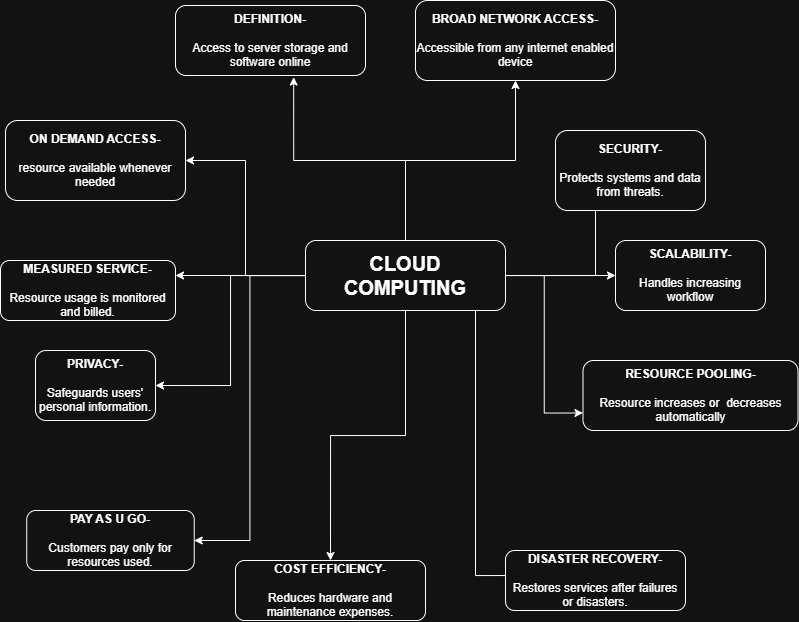

The diagram above was exported from draw.io. Its source (the exported page's mxGraphModel, read from the mxfile embedded in the PNG):
<mxGraphModel dx="1084" dy="640" grid="1" gridSize="10" guides="1" tooltips="1" connect="1" arrows="1" fold="1" page="1" pageScale="1" pageWidth="850" pageHeight="1100" math="0" shadow="0">
  <root>
    <mxCell id="0" />
    <mxCell id="1" parent="0" />
    <mxCell id="kLZ5lf0of-cnQh1MgjcU-18" edge="1" parent="1" source="kLZ5lf0of-cnQh1MgjcU-2" style="edgeStyle=orthogonalEdgeStyle;rounded=0;orthogonalLoop=1;jettySize=auto;html=1;entryX=1;entryY=0.25;entryDx=0;entryDy=0;" target="kLZ5lf0of-cnQh1MgjcU-11">
      <mxGeometry relative="1" as="geometry" />
    </mxCell>
    <mxCell id="kLZ5lf0of-cnQh1MgjcU-19" edge="1" parent="1" source="kLZ5lf0of-cnQh1MgjcU-2" style="edgeStyle=orthogonalEdgeStyle;rounded=0;orthogonalLoop=1;jettySize=auto;html=1;entryX=1;entryY=0.5;entryDx=0;entryDy=0;" target="kLZ5lf0of-cnQh1MgjcU-17">
      <mxGeometry relative="1" as="geometry" />
    </mxCell>
    <mxCell id="kLZ5lf0of-cnQh1MgjcU-20" edge="1" parent="1" source="kLZ5lf0of-cnQh1MgjcU-2" style="edgeStyle=orthogonalEdgeStyle;rounded=0;orthogonalLoop=1;jettySize=auto;html=1;entryX=0.5;entryY=0;entryDx=0;entryDy=0;" target="kLZ5lf0of-cnQh1MgjcU-14">
      <mxGeometry relative="1" as="geometry" />
    </mxCell>
    <mxCell id="kLZ5lf0of-cnQh1MgjcU-22" edge="1" parent="1" source="kLZ5lf0of-cnQh1MgjcU-2" style="edgeStyle=orthogonalEdgeStyle;rounded=0;orthogonalLoop=1;jettySize=auto;html=1;entryX=1;entryY=0.5;entryDx=0;entryDy=0;" target="kLZ5lf0of-cnQh1MgjcU-13">
      <mxGeometry relative="1" as="geometry" />
    </mxCell>
    <mxCell id="kLZ5lf0of-cnQh1MgjcU-24" edge="1" parent="1" source="kLZ5lf0of-cnQh1MgjcU-2" style="edgeStyle=orthogonalEdgeStyle;rounded=0;orthogonalLoop=1;jettySize=auto;html=1;entryX=1;entryY=0.5;entryDx=0;entryDy=0;" target="kLZ5lf0of-cnQh1MgjcU-4">
      <mxGeometry relative="1" as="geometry" />
    </mxCell>
    <mxCell id="kLZ5lf0of-cnQh1MgjcU-25" edge="1" parent="1" source="kLZ5lf0of-cnQh1MgjcU-2" style="edgeStyle=orthogonalEdgeStyle;rounded=0;orthogonalLoop=1;jettySize=auto;html=1;entryX=0.5;entryY=1;entryDx=0;entryDy=0;" target="kLZ5lf0of-cnQh1MgjcU-6">
      <mxGeometry relative="1" as="geometry" />
    </mxCell>
    <mxCell id="kLZ5lf0of-cnQh1MgjcU-26" edge="1" parent="1" source="kLZ5lf0of-cnQh1MgjcU-2" style="edgeStyle=orthogonalEdgeStyle;rounded=0;orthogonalLoop=1;jettySize=auto;html=1;">
      <mxGeometry relative="1" as="geometry">
        <mxPoint x="620" y="380" as="targetPoint" />
      </mxGeometry>
    </mxCell>
    <mxCell id="kLZ5lf0of-cnQh1MgjcU-27" edge="1" parent="1" source="kLZ5lf0of-cnQh1MgjcU-2" style="edgeStyle=orthogonalEdgeStyle;rounded=0;orthogonalLoop=1;jettySize=auto;html=1;" target="kLZ5lf0of-cnQh1MgjcU-9">
      <mxGeometry relative="1" as="geometry" />
    </mxCell>
    <mxCell id="kLZ5lf0of-cnQh1MgjcU-28" edge="1" parent="1" source="kLZ5lf0of-cnQh1MgjcU-2" style="edgeStyle=orthogonalEdgeStyle;rounded=0;orthogonalLoop=1;jettySize=auto;html=1;entryX=0;entryY=0.75;entryDx=0;entryDy=0;" target="kLZ5lf0of-cnQh1MgjcU-7">
      <mxGeometry relative="1" as="geometry" />
    </mxCell>
    <mxCell id="kLZ5lf0of-cnQh1MgjcU-35" edge="1" parent="1" style="edgeStyle=orthogonalEdgeStyle;rounded=0;orthogonalLoop=1;jettySize=auto;html=1;entryX=0;entryY=0.75;entryDx=0;entryDy=0;">
      <mxGeometry relative="1" as="geometry">
        <Array as="points">
          <mxPoint x="499.91" y="785" />
        </Array>
        <mxPoint x="500.00090909090903" y="520" as="sourcePoint" />
        <mxPoint x="559.91" y="785" as="targetPoint" />
      </mxGeometry>
    </mxCell>
    <mxCell id="kLZ5lf0of-cnQh1MgjcU-2" parent="1" style="rounded=1;whiteSpace=wrap;html=1;" value="&lt;font style=&quot;font-size: 20px;&quot;&gt;&lt;b style=&quot;&quot;&gt;CLOUD COMPUTING&lt;/b&gt;&lt;/font&gt;" vertex="1">
      <mxGeometry height="70" width="200" x="330" y="450" as="geometry" />
    </mxCell>
    <mxCell id="kLZ5lf0of-cnQh1MgjcU-3" parent="1" style="rounded=1;whiteSpace=wrap;html=1;" value="&lt;b&gt;DEFINITION-&lt;/b&gt;&lt;div&gt;&lt;b&gt;&lt;br&gt;&lt;/b&gt;&lt;div&gt;Access to server storage and software online&lt;/div&gt;&lt;/div&gt;" vertex="1">
      <mxGeometry height="70" width="190" x="200" y="215" as="geometry" />
    </mxCell>
    <mxCell id="kLZ5lf0of-cnQh1MgjcU-4" parent="1" style="rounded=1;whiteSpace=wrap;html=1;" value="&lt;div&gt;&lt;b&gt;ON DEMAND ACCESS-&lt;/b&gt;&lt;/div&gt;&lt;div&gt;&lt;b&gt;&lt;br&gt;&lt;/b&gt;&lt;/div&gt;&lt;div&gt;resource available whenever needed&lt;/div&gt;" vertex="1">
      <mxGeometry height="80" width="180" x="30" y="330" as="geometry" />
    </mxCell>
    <mxCell id="kLZ5lf0of-cnQh1MgjcU-6" parent="1" style="rounded=1;whiteSpace=wrap;html=1;" value="&lt;b&gt;BROAD NETWORK ACCESS-&lt;/b&gt;&lt;div&gt;&lt;b&gt;&lt;br&gt;&lt;/b&gt;&lt;div&gt;Accessible from any internet enabled device&lt;/div&gt;&lt;/div&gt;" vertex="1">
      <mxGeometry height="80" width="200" x="440" y="210" as="geometry" />
    </mxCell>
    <mxCell id="kLZ5lf0of-cnQh1MgjcU-7" parent="1" style="rounded=1;whiteSpace=wrap;html=1;" value="&lt;b&gt;RESOURCE POOLING-&lt;/b&gt;&lt;div&gt;&lt;b&gt;&lt;br&gt;&lt;/b&gt;&lt;/div&gt;&lt;div&gt;Resource increases or&amp;nbsp; decreases automatically&lt;/div&gt;" vertex="1">
      <mxGeometry height="70" width="215" x="607.5" y="570" as="geometry" />
    </mxCell>
    <mxCell id="kLZ5lf0of-cnQh1MgjcU-9" parent="1" style="rounded=1;whiteSpace=wrap;html=1;" value="&lt;b&gt;SCALABILITY-&lt;/b&gt;&lt;div&gt;&lt;b&gt;&lt;br&gt;&lt;/b&gt;&lt;/div&gt;&lt;div&gt;Handles increasing workflow&lt;/div&gt;" vertex="1">
      <mxGeometry height="70" width="150" x="640" y="450" as="geometry" />
    </mxCell>
    <mxCell id="kLZ5lf0of-cnQh1MgjcU-11" parent="1" style="rounded=1;whiteSpace=wrap;html=1;" value="&lt;b&gt;MEASURED SERVICE-&lt;/b&gt;&lt;div&gt;&lt;br&gt;&lt;/div&gt;&lt;div&gt;Resource usage is monitored and billed.&lt;/div&gt;" vertex="1">
      <mxGeometry height="60" width="175" x="25" y="470" as="geometry" />
    </mxCell>
    <mxCell id="kLZ5lf0of-cnQh1MgjcU-13" parent="1" style="rounded=1;whiteSpace=wrap;html=1;" value="&lt;b&gt;PAY AS U GO-&lt;/b&gt;&lt;div&gt;&lt;b&gt;&lt;br&gt;&lt;/b&gt;&lt;/div&gt;&lt;div&gt;Customers pay only for resources used.&lt;b&gt;&lt;/b&gt;&lt;/div&gt;" vertex="1">
      <mxGeometry height="60" width="167.5" x="51.25" y="720" as="geometry" />
    </mxCell>
    <mxCell id="kLZ5lf0of-cnQh1MgjcU-14" parent="1" style="rounded=1;whiteSpace=wrap;html=1;" value="&lt;b&gt;COST EFFICIENCY-&lt;/b&gt;&lt;div&gt;&lt;b&gt;&lt;br&gt;&lt;/b&gt;&lt;/div&gt;&lt;div&gt;Reduces hardware and maintenance expenses.&lt;b&gt;&lt;/b&gt;&lt;/div&gt;" vertex="1">
      <mxGeometry height="60" width="190" x="260" y="770" as="geometry" />
    </mxCell>
    <mxCell id="kLZ5lf0of-cnQh1MgjcU-15" parent="1" style="rounded=1;whiteSpace=wrap;html=1;" value="&lt;b&gt;SECURITY-&lt;/b&gt;&lt;div&gt;&lt;b&gt;&lt;br&gt;&lt;/b&gt;&lt;/div&gt;&lt;div&gt;Protects systems and data from threats.&lt;/div&gt;" vertex="1">
      <mxGeometry height="80" width="150" x="580" y="340" as="geometry" />
    </mxCell>
    <mxCell id="kLZ5lf0of-cnQh1MgjcU-16" parent="1" style="rounded=1;whiteSpace=wrap;html=1;" value="&lt;b&gt;DISASTER RECOVERY-&lt;/b&gt;&lt;div&gt;&lt;b&gt;&lt;br&gt;&lt;/b&gt;&lt;/div&gt;&lt;div&gt;Restores services after failures or disasters.&lt;b&gt;&lt;/b&gt;&lt;/div&gt;" vertex="1">
      <mxGeometry height="60" width="180" x="530" y="760" as="geometry" />
    </mxCell>
    <mxCell id="kLZ5lf0of-cnQh1MgjcU-17" parent="1" style="rounded=1;whiteSpace=wrap;html=1;" value="&lt;b&gt;PRIVACY-&lt;/b&gt;&lt;div&gt;&lt;b&gt;&lt;br&gt;&lt;/b&gt;&lt;/div&gt;&lt;div&gt;Safeguards users' personal information.&lt;b&gt;&lt;/b&gt;&lt;/div&gt;" vertex="1">
      <mxGeometry height="70" width="120" x="60" y="560" as="geometry" />
    </mxCell>
    <mxCell id="kLZ5lf0of-cnQh1MgjcU-23" edge="1" parent="1" source="kLZ5lf0of-cnQh1MgjcU-2" style="edgeStyle=orthogonalEdgeStyle;rounded=0;orthogonalLoop=1;jettySize=auto;html=1;entryX=0.622;entryY=1.022;entryDx=0;entryDy=0;entryPerimeter=0;" target="kLZ5lf0of-cnQh1MgjcU-3">
      <mxGeometry relative="1" as="geometry">
        <Array as="points">
          <mxPoint x="430" y="370" />
          <mxPoint x="318" y="370" />
        </Array>
      </mxGeometry>
    </mxCell>
    <mxCell id="kLZ5lf0of-cnQh1MgjcU-31" edge="1" parent="1" source="kLZ5lf0of-cnQh1MgjcU-3" style="edgeStyle=orthogonalEdgeStyle;rounded=0;orthogonalLoop=1;jettySize=auto;html=1;innerLoopWaypoints=1;exitX=0.5;exitY=1;exitDx=0;exitDy=0;" target="kLZ5lf0of-cnQh1MgjcU-3">
      <mxGeometry relative="1" as="geometry" />
    </mxCell>
  </root>
</mxGraphModel>